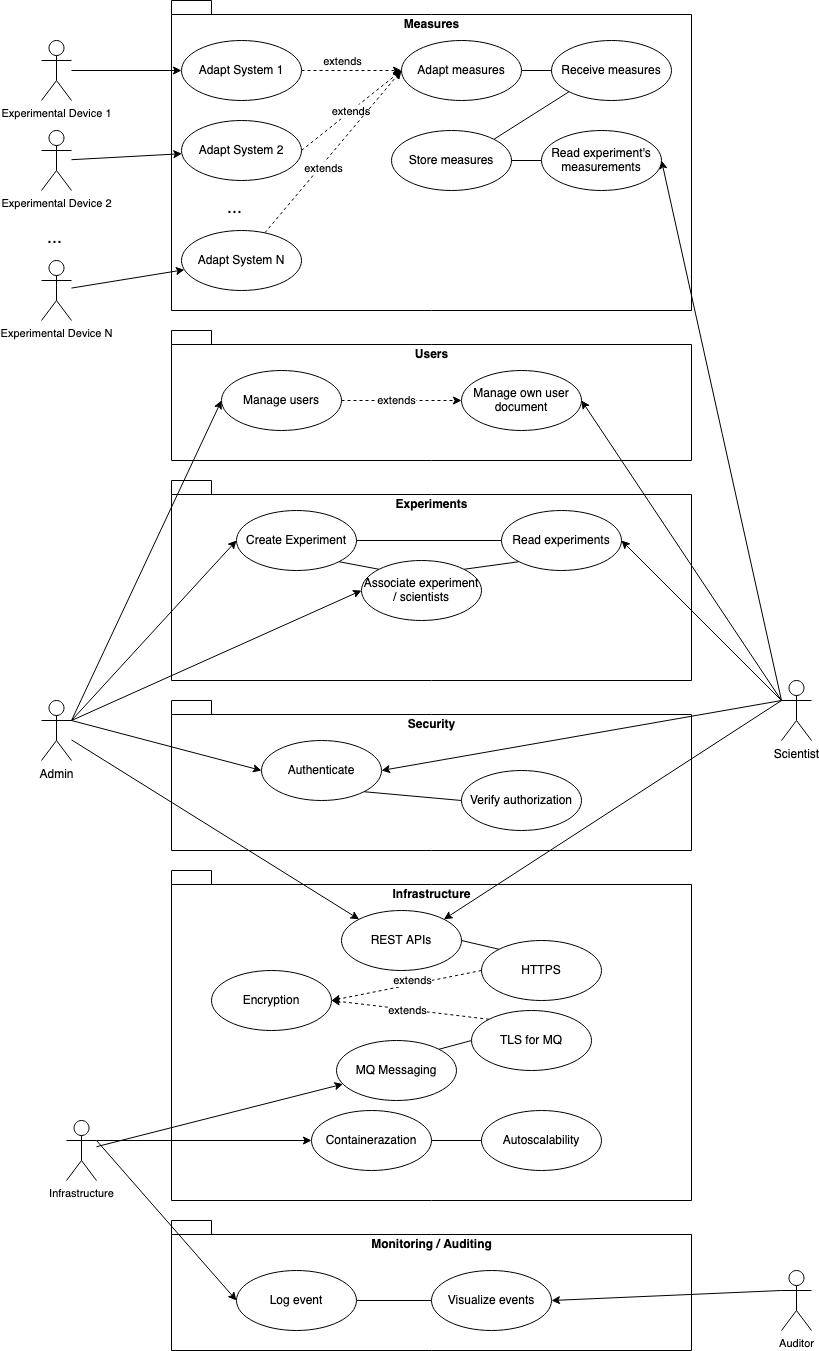

The diagram above was exported from draw.io. Its source (the exported page's mxGraphModel, read from the mxfile embedded in the PNG):
<mxGraphModel dx="955" dy="1751" grid="1" gridSize="10" guides="1" tooltips="1" connect="1" arrows="1" fold="1" page="1" pageScale="1" pageWidth="850" pageHeight="1100" math="0" shadow="0">
  <root>
    <mxCell id="0" />
    <mxCell id="1" parent="0" />
    <mxCell id="OCFIZkhaafcKyezenRwC-1" value="Infrastructure" style="shape=folder;fontStyle=1;spacingTop=10;tabWidth=40;tabHeight=14;tabPosition=left;html=1;verticalAlign=top;" parent="1" vertex="1">
      <mxGeometry x="240" y="420" width="520" height="330" as="geometry" />
    </mxCell>
    <mxCell id="OCFIZkhaafcKyezenRwC-2" value="Monitoring / Auditing" style="shape=folder;fontStyle=1;spacingTop=10;tabWidth=40;tabHeight=14;tabPosition=left;html=1;verticalAlign=top;" parent="1" vertex="1">
      <mxGeometry x="240" y="770" width="520" height="130" as="geometry" />
    </mxCell>
    <mxCell id="OCFIZkhaafcKyezenRwC-3" value="Security" style="shape=folder;fontStyle=1;spacingTop=10;tabWidth=40;tabHeight=14;tabPosition=left;html=1;verticalAlign=top;" parent="1" vertex="1">
      <mxGeometry x="240" y="250" width="520" height="150" as="geometry" />
    </mxCell>
    <mxCell id="OCFIZkhaafcKyezenRwC-4" value="Experiments" style="shape=folder;fontStyle=1;spacingTop=10;tabWidth=40;tabHeight=14;tabPosition=left;html=1;verticalAlign=top;" parent="1" vertex="1">
      <mxGeometry x="240" y="30" width="520" height="200" as="geometry" />
    </mxCell>
    <mxCell id="OCFIZkhaafcKyezenRwC-5" value="Users" style="shape=folder;fontStyle=1;spacingTop=10;tabWidth=40;tabHeight=14;tabPosition=left;html=1;verticalAlign=top;" parent="1" vertex="1">
      <mxGeometry x="240" y="-120" width="520" height="130" as="geometry" />
    </mxCell>
    <mxCell id="OCFIZkhaafcKyezenRwC-6" value="Measures" style="shape=folder;fontStyle=1;spacingTop=10;tabWidth=40;tabHeight=14;tabPosition=left;html=1;verticalAlign=top;" parent="1" vertex="1">
      <mxGeometry x="240" y="-450" width="520" height="310" as="geometry" />
    </mxCell>
    <mxCell id="OCFIZkhaafcKyezenRwC-7" style="entryX=1;entryY=0;entryDx=0;entryDy=0;endArrow=none;endFill=0;exitX=0;exitY=1;exitDx=0;exitDy=0;" parent="1" source="OCFIZkhaafcKyezenRwC-8" target="OCFIZkhaafcKyezenRwC-32" edge="1">
      <mxGeometry relative="1" as="geometry">
        <mxPoint x="530" y="-10" as="targetPoint" />
      </mxGeometry>
    </mxCell>
    <mxCell id="OCFIZkhaafcKyezenRwC-8" value="Receive measures" style="ellipse;whiteSpace=wrap;html=1;" parent="1" vertex="1">
      <mxGeometry x="620" y="-410" width="120" height="60" as="geometry" />
    </mxCell>
    <mxCell id="OCFIZkhaafcKyezenRwC-9" style="exitX=1;exitY=0.5;exitDx=0;exitDy=0;entryX=0;entryY=0.5;entryDx=0;entryDy=0;dashed=1;" parent="1" source="OCFIZkhaafcKyezenRwC-11" target="OCFIZkhaafcKyezenRwC-12" edge="1">
      <mxGeometry relative="1" as="geometry" />
    </mxCell>
    <mxCell id="OCFIZkhaafcKyezenRwC-10" value="extends" style="edgeLabel;html=1;align=center;verticalAlign=middle;resizable=0;points=[];" parent="OCFIZkhaafcKyezenRwC-9" vertex="1" connectable="0">
      <mxGeometry x="-0.1" y="1" relative="1" as="geometry">
        <mxPoint as="offset" />
      </mxGeometry>
    </mxCell>
    <mxCell id="OCFIZkhaafcKyezenRwC-11" value="Manage users" style="ellipse;whiteSpace=wrap;html=1;" parent="1" vertex="1">
      <mxGeometry x="290" y="-80" width="120" height="60" as="geometry" />
    </mxCell>
    <mxCell id="OCFIZkhaafcKyezenRwC-12" value="Manage own user document" style="ellipse;whiteSpace=wrap;html=1;" parent="1" vertex="1">
      <mxGeometry x="530" y="-80" width="120" height="60" as="geometry" />
    </mxCell>
    <mxCell id="OCFIZkhaafcKyezenRwC-13" style="entryX=1;entryY=0.5;entryDx=0;entryDy=0;exitX=0;exitY=0.3333333333333333;exitDx=0;exitDy=0;exitPerimeter=0;" parent="1" source="OCFIZkhaafcKyezenRwC-18" target="OCFIZkhaafcKyezenRwC-12" edge="1">
      <mxGeometry relative="1" as="geometry" />
    </mxCell>
    <mxCell id="OCFIZkhaafcKyezenRwC-14" style="entryX=1;entryY=0.5;entryDx=0;entryDy=0;exitX=0;exitY=0.3333333333333333;exitDx=0;exitDy=0;exitPerimeter=0;" parent="1" source="OCFIZkhaafcKyezenRwC-18" target="OCFIZkhaafcKyezenRwC-31" edge="1">
      <mxGeometry relative="1" as="geometry">
        <mxPoint x="730" y="240" as="sourcePoint" />
      </mxGeometry>
    </mxCell>
    <mxCell id="OCFIZkhaafcKyezenRwC-15" style="entryX=1;entryY=0.5;entryDx=0;entryDy=0;exitX=0;exitY=0.3333333333333333;exitDx=0;exitDy=0;exitPerimeter=0;" parent="1" source="OCFIZkhaafcKyezenRwC-18" target="OCFIZkhaafcKyezenRwC-34" edge="1">
      <mxGeometry relative="1" as="geometry" />
    </mxCell>
    <mxCell id="OCFIZkhaafcKyezenRwC-16" style="entryX=1;entryY=0.5;entryDx=0;entryDy=0;exitX=0;exitY=0.3333333333333333;exitDx=0;exitDy=0;exitPerimeter=0;" parent="1" source="OCFIZkhaafcKyezenRwC-18" target="OCFIZkhaafcKyezenRwC-38" edge="1">
      <mxGeometry relative="1" as="geometry" />
    </mxCell>
    <mxCell id="OCFIZkhaafcKyezenRwC-17" style="exitX=0;exitY=0.3333333333333333;exitDx=0;exitDy=0;exitPerimeter=0;entryX=1;entryY=0;entryDx=0;entryDy=0;" parent="1" source="OCFIZkhaafcKyezenRwC-18" target="OCFIZkhaafcKyezenRwC-46" edge="1">
      <mxGeometry relative="1" as="geometry">
        <mxPoint x="510" y="640" as="targetPoint" />
      </mxGeometry>
    </mxCell>
    <mxCell id="OCFIZkhaafcKyezenRwC-18" value="Scientist" style="shape=umlActor;verticalLabelPosition=bottom;verticalAlign=top;html=1;outlineConnect=0;" parent="1" vertex="1">
      <mxGeometry x="850" y="230" width="30" height="60" as="geometry" />
    </mxCell>
    <mxCell id="OCFIZkhaafcKyezenRwC-19" style="entryX=0;entryY=0.5;entryDx=0;entryDy=0;exitX=1;exitY=0.3333333333333333;exitDx=0;exitDy=0;exitPerimeter=0;" parent="1" source="OCFIZkhaafcKyezenRwC-25" target="OCFIZkhaafcKyezenRwC-27" edge="1">
      <mxGeometry relative="1" as="geometry" />
    </mxCell>
    <mxCell id="OCFIZkhaafcKyezenRwC-20" style="entryX=0;entryY=0.5;entryDx=0;entryDy=0;exitX=1;exitY=0.3333333333333333;exitDx=0;exitDy=0;exitPerimeter=0;" parent="1" source="OCFIZkhaafcKyezenRwC-25" target="OCFIZkhaafcKyezenRwC-29" edge="1">
      <mxGeometry relative="1" as="geometry" />
    </mxCell>
    <mxCell id="OCFIZkhaafcKyezenRwC-21" style="entryX=0;entryY=0.5;entryDx=0;entryDy=0;exitX=1;exitY=0.3333333333333333;exitDx=0;exitDy=0;exitPerimeter=0;" parent="1" source="OCFIZkhaafcKyezenRwC-25" target="OCFIZkhaafcKyezenRwC-11" edge="1">
      <mxGeometry relative="1" as="geometry" />
    </mxCell>
    <mxCell id="OCFIZkhaafcKyezenRwC-22" style="entryX=0;entryY=0.5;entryDx=0;entryDy=0;exitX=1;exitY=0.3333333333333333;exitDx=0;exitDy=0;exitPerimeter=0;" parent="1" source="OCFIZkhaafcKyezenRwC-25" target="OCFIZkhaafcKyezenRwC-38" edge="1">
      <mxGeometry relative="1" as="geometry" />
    </mxCell>
    <mxCell id="OCFIZkhaafcKyezenRwC-23" style="exitX=0;exitY=0.3333333333333333;exitDx=0;exitDy=0;exitPerimeter=0;entryX=1;entryY=0.5;entryDx=0;entryDy=0;" parent="1" source="OCFIZkhaafcKyezenRwC-66" target="OCFIZkhaafcKyezenRwC-40" edge="1">
      <mxGeometry relative="1" as="geometry" />
    </mxCell>
    <mxCell id="OCFIZkhaafcKyezenRwC-24" style="entryX=0;entryY=0;entryDx=0;entryDy=0;" parent="1" source="OCFIZkhaafcKyezenRwC-25" target="OCFIZkhaafcKyezenRwC-46" edge="1">
      <mxGeometry relative="1" as="geometry">
        <Array as="points" />
      </mxGeometry>
    </mxCell>
    <mxCell id="OCFIZkhaafcKyezenRwC-25" value="Admin" style="shape=umlActor;verticalLabelPosition=bottom;verticalAlign=top;html=1;outlineConnect=0;" parent="1" vertex="1">
      <mxGeometry x="110" y="250" width="30" height="60" as="geometry" />
    </mxCell>
    <mxCell id="OCFIZkhaafcKyezenRwC-26" style="exitX=1;exitY=1;exitDx=0;exitDy=0;entryX=0;entryY=0;entryDx=0;entryDy=0;endArrow=none;endFill=0;" parent="1" source="OCFIZkhaafcKyezenRwC-27" target="OCFIZkhaafcKyezenRwC-29" edge="1">
      <mxGeometry relative="1" as="geometry" />
    </mxCell>
    <mxCell id="OCFIZkhaafcKyezenRwC-27" value="Create Experiment" style="ellipse;whiteSpace=wrap;html=1;" parent="1" vertex="1">
      <mxGeometry x="305" y="60" width="120" height="60" as="geometry" />
    </mxCell>
    <mxCell id="OCFIZkhaafcKyezenRwC-28" style="entryX=0;entryY=1;entryDx=0;entryDy=0;exitX=1;exitY=0;exitDx=0;exitDy=0;endArrow=none;endFill=0;" parent="1" source="OCFIZkhaafcKyezenRwC-29" target="OCFIZkhaafcKyezenRwC-31" edge="1">
      <mxGeometry relative="1" as="geometry" />
    </mxCell>
    <mxCell id="OCFIZkhaafcKyezenRwC-29" value="Associate experiment / scientists" style="ellipse;whiteSpace=wrap;html=1;" parent="1" vertex="1">
      <mxGeometry x="430" y="110" width="120" height="60" as="geometry" />
    </mxCell>
    <mxCell id="OCFIZkhaafcKyezenRwC-30" style="entryX=1;entryY=0.5;entryDx=0;entryDy=0;exitX=0;exitY=0.5;exitDx=0;exitDy=0;endArrow=none;endFill=0;" parent="1" source="OCFIZkhaafcKyezenRwC-31" target="OCFIZkhaafcKyezenRwC-27" edge="1">
      <mxGeometry relative="1" as="geometry" />
    </mxCell>
    <mxCell id="OCFIZkhaafcKyezenRwC-31" value="Read experiments" style="ellipse;whiteSpace=wrap;html=1;" parent="1" vertex="1">
      <mxGeometry x="570" y="60" width="120" height="60" as="geometry" />
    </mxCell>
    <mxCell id="OCFIZkhaafcKyezenRwC-32" value="Store measures" style="ellipse;whiteSpace=wrap;html=1;" parent="1" vertex="1">
      <mxGeometry x="460" y="-320" width="120" height="60" as="geometry" />
    </mxCell>
    <mxCell id="OCFIZkhaafcKyezenRwC-33" style="endArrow=none;endFill=0;exitX=0;exitY=0.5;exitDx=0;exitDy=0;entryX=1;entryY=0.5;entryDx=0;entryDy=0;" parent="1" source="OCFIZkhaafcKyezenRwC-34" target="OCFIZkhaafcKyezenRwC-32" edge="1">
      <mxGeometry relative="1" as="geometry" />
    </mxCell>
    <mxCell id="OCFIZkhaafcKyezenRwC-34" value="Read experiment's measurements" style="ellipse;whiteSpace=wrap;html=1;" parent="1" vertex="1">
      <mxGeometry x="610" y="-320" width="120" height="60" as="geometry" />
    </mxCell>
    <mxCell id="OCFIZkhaafcKyezenRwC-35" style="exitX=1;exitY=0.5;exitDx=0;exitDy=0;endArrow=none;endFill=0;entryX=0;entryY=0.5;entryDx=0;entryDy=0;" parent="1" source="OCFIZkhaafcKyezenRwC-36" target="OCFIZkhaafcKyezenRwC-40" edge="1">
      <mxGeometry relative="1" as="geometry" />
    </mxCell>
    <mxCell id="OCFIZkhaafcKyezenRwC-36" value="Log event" style="ellipse;whiteSpace=wrap;html=1;" parent="1" vertex="1">
      <mxGeometry x="305" y="820" width="120" height="60" as="geometry" />
    </mxCell>
    <mxCell id="OCFIZkhaafcKyezenRwC-37" style="entryX=0;entryY=0.5;entryDx=0;entryDy=0;endArrow=none;endFill=0;exitX=1;exitY=1;exitDx=0;exitDy=0;" parent="1" source="OCFIZkhaafcKyezenRwC-38" target="OCFIZkhaafcKyezenRwC-39" edge="1">
      <mxGeometry relative="1" as="geometry" />
    </mxCell>
    <mxCell id="OCFIZkhaafcKyezenRwC-38" value="Authenticate" style="ellipse;whiteSpace=wrap;html=1;" parent="1" vertex="1">
      <mxGeometry x="330" y="290" width="120" height="60" as="geometry" />
    </mxCell>
    <mxCell id="OCFIZkhaafcKyezenRwC-39" value="Verify authorization" style="ellipse;whiteSpace=wrap;html=1;" parent="1" vertex="1">
      <mxGeometry x="530" y="320" width="120" height="60" as="geometry" />
    </mxCell>
    <mxCell id="OCFIZkhaafcKyezenRwC-40" value="Visualize events" style="ellipse;whiteSpace=wrap;html=1;" parent="1" vertex="1">
      <mxGeometry x="500" y="820" width="120" height="60" as="geometry" />
    </mxCell>
    <mxCell id="OCFIZkhaafcKyezenRwC-41" value="Encryption" style="ellipse;whiteSpace=wrap;html=1;" parent="1" vertex="1">
      <mxGeometry x="280" y="520" width="120" height="60" as="geometry" />
    </mxCell>
    <mxCell id="OCFIZkhaafcKyezenRwC-42" style="exitX=1;exitY=0.5;exitDx=0;exitDy=0;endArrow=none;endFill=0;entryX=0;entryY=0.5;entryDx=0;entryDy=0;" parent="1" source="OCFIZkhaafcKyezenRwC-43" target="OCFIZkhaafcKyezenRwC-45" edge="1">
      <mxGeometry relative="1" as="geometry" />
    </mxCell>
    <mxCell id="OCFIZkhaafcKyezenRwC-43" value="Containerazation" style="ellipse;whiteSpace=wrap;html=1;" parent="1" vertex="1">
      <mxGeometry x="380" y="660" width="120" height="60" as="geometry" />
    </mxCell>
    <mxCell id="OCFIZkhaafcKyezenRwC-44" value="MQ Messaging" style="ellipse;whiteSpace=wrap;html=1;" parent="1" vertex="1">
      <mxGeometry x="405" y="590" width="120" height="60" as="geometry" />
    </mxCell>
    <mxCell id="OCFIZkhaafcKyezenRwC-45" value="Autoscalability" style="ellipse;whiteSpace=wrap;html=1;" parent="1" vertex="1">
      <mxGeometry x="550" y="660" width="120" height="60" as="geometry" />
    </mxCell>
    <mxCell id="OCFIZkhaafcKyezenRwC-46" value="REST APIs" style="ellipse;whiteSpace=wrap;html=1;" parent="1" vertex="1">
      <mxGeometry x="410" y="460" width="120" height="60" as="geometry" />
    </mxCell>
    <mxCell id="OCFIZkhaafcKyezenRwC-47" style="exitX=0;exitY=0.5;exitDx=0;exitDy=0;entryX=1;entryY=0.5;entryDx=0;entryDy=0;dashed=1;" parent="1" source="OCFIZkhaafcKyezenRwC-50" target="OCFIZkhaafcKyezenRwC-41" edge="1">
      <mxGeometry relative="1" as="geometry" />
    </mxCell>
    <mxCell id="OCFIZkhaafcKyezenRwC-48" value="extends" style="edgeLabel;html=1;align=center;verticalAlign=middle;resizable=0;points=[];" parent="OCFIZkhaafcKyezenRwC-47" vertex="1" connectable="0">
      <mxGeometry x="-0.1096" y="2" relative="1" as="geometry">
        <mxPoint x="-3" y="-6" as="offset" />
      </mxGeometry>
    </mxCell>
    <mxCell id="OCFIZkhaafcKyezenRwC-49" style="exitX=0;exitY=0;exitDx=0;exitDy=0;endArrow=none;endFill=0;entryX=1;entryY=0.5;entryDx=0;entryDy=0;" parent="1" source="OCFIZkhaafcKyezenRwC-50" target="OCFIZkhaafcKyezenRwC-46" edge="1">
      <mxGeometry relative="1" as="geometry" />
    </mxCell>
    <mxCell id="OCFIZkhaafcKyezenRwC-50" value="HTTPS" style="ellipse;whiteSpace=wrap;html=1;" parent="1" vertex="1">
      <mxGeometry x="550" y="490" width="120" height="60" as="geometry" />
    </mxCell>
    <mxCell id="OCFIZkhaafcKyezenRwC-51" style="entryX=1;entryY=0.5;entryDx=0;entryDy=0;exitX=0;exitY=0;exitDx=0;exitDy=0;dashed=1;" parent="1" source="OCFIZkhaafcKyezenRwC-54" target="OCFIZkhaafcKyezenRwC-41" edge="1">
      <mxGeometry relative="1" as="geometry" />
    </mxCell>
    <mxCell id="OCFIZkhaafcKyezenRwC-52" value="extends" style="edgeLabel;html=1;align=center;verticalAlign=middle;resizable=0;points=[];" parent="OCFIZkhaafcKyezenRwC-51" vertex="1" connectable="0">
      <mxGeometry x="0.0483" y="1" relative="1" as="geometry">
        <mxPoint as="offset" />
      </mxGeometry>
    </mxCell>
    <mxCell id="OCFIZkhaafcKyezenRwC-53" style="endArrow=none;endFill=0;exitX=0;exitY=0.5;exitDx=0;exitDy=0;entryX=1;entryY=0;entryDx=0;entryDy=0;" parent="1" source="OCFIZkhaafcKyezenRwC-54" target="OCFIZkhaafcKyezenRwC-44" edge="1">
      <mxGeometry relative="1" as="geometry" />
    </mxCell>
    <mxCell id="OCFIZkhaafcKyezenRwC-54" value="TLS for MQ" style="ellipse;whiteSpace=wrap;html=1;" parent="1" vertex="1">
      <mxGeometry x="540" y="560" width="120" height="60" as="geometry" />
    </mxCell>
    <mxCell id="OCFIZkhaafcKyezenRwC-55" style="entryX=0;entryY=0.5;entryDx=0;entryDy=0;exitX=1;exitY=0.5;exitDx=0;exitDy=0;endArrow=none;endFill=0;" parent="1" source="OCFIZkhaafcKyezenRwC-56" target="OCFIZkhaafcKyezenRwC-8" edge="1">
      <mxGeometry relative="1" as="geometry" />
    </mxCell>
    <mxCell id="OCFIZkhaafcKyezenRwC-56" value="Adapt measures" style="ellipse;whiteSpace=wrap;html=1;" parent="1" vertex="1">
      <mxGeometry x="470" y="-410" width="120" height="60" as="geometry" />
    </mxCell>
    <mxCell id="OCFIZkhaafcKyezenRwC-57" style="entryX=0;entryY=0.5;entryDx=0;entryDy=0;exitX=1;exitY=0.5;exitDx=0;exitDy=0;dashed=1;" parent="1" source="OCFIZkhaafcKyezenRwC-59" target="OCFIZkhaafcKyezenRwC-56" edge="1">
      <mxGeometry relative="1" as="geometry" />
    </mxCell>
    <mxCell id="OCFIZkhaafcKyezenRwC-58" value="extends" style="edgeLabel;html=1;align=center;verticalAlign=middle;resizable=0;points=[];" parent="OCFIZkhaafcKyezenRwC-57" vertex="1" connectable="0">
      <mxGeometry x="-0.024" y="-5" relative="1" as="geometry">
        <mxPoint x="-9" y="-15" as="offset" />
      </mxGeometry>
    </mxCell>
    <mxCell id="OCFIZkhaafcKyezenRwC-59" value="Adapt System 1" style="ellipse;whiteSpace=wrap;html=1;" parent="1" vertex="1">
      <mxGeometry x="250" y="-410" width="120" height="60" as="geometry" />
    </mxCell>
    <mxCell id="OCFIZkhaafcKyezenRwC-60" value="extends" style="entryX=0;entryY=0.5;entryDx=0;entryDy=0;exitX=1;exitY=0.5;exitDx=0;exitDy=0;dashed=1;" parent="1" source="OCFIZkhaafcKyezenRwC-61" target="OCFIZkhaafcKyezenRwC-56" edge="1">
      <mxGeometry relative="1" as="geometry" />
    </mxCell>
    <mxCell id="OCFIZkhaafcKyezenRwC-61" value="Adapt System 2" style="ellipse;whiteSpace=wrap;html=1;" parent="1" vertex="1">
      <mxGeometry x="250" y="-330" width="120" height="60" as="geometry" />
    </mxCell>
    <mxCell id="OCFIZkhaafcKyezenRwC-62" style="entryX=0;entryY=0.5;entryDx=0;entryDy=0;dashed=1;" parent="1" source="OCFIZkhaafcKyezenRwC-64" target="OCFIZkhaafcKyezenRwC-56" edge="1">
      <mxGeometry relative="1" as="geometry" />
    </mxCell>
    <mxCell id="OCFIZkhaafcKyezenRwC-63" value="extends" style="edgeLabel;html=1;align=center;verticalAlign=middle;resizable=0;points=[];" parent="OCFIZkhaafcKyezenRwC-62" vertex="1" connectable="0">
      <mxGeometry x="-0.2457" y="-1" relative="1" as="geometry">
        <mxPoint x="6" y="-4" as="offset" />
      </mxGeometry>
    </mxCell>
    <mxCell id="OCFIZkhaafcKyezenRwC-64" value="Adapt System N" style="ellipse;whiteSpace=wrap;html=1;" parent="1" vertex="1">
      <mxGeometry x="250" y="-220" width="120" height="60" as="geometry" />
    </mxCell>
    <mxCell id="OCFIZkhaafcKyezenRwC-67" style="entryX=0;entryY=0.5;entryDx=0;entryDy=0;exitX=1;exitY=0.3333333333333333;exitDx=0;exitDy=0;exitPerimeter=0;" parent="1" source="OCFIZkhaafcKyezenRwC-65" target="OCFIZkhaafcKyezenRwC-36" edge="1">
      <mxGeometry relative="1" as="geometry">
        <mxPoint x="120" y="1100" as="sourcePoint" />
      </mxGeometry>
    </mxCell>
    <mxCell id="OCFIZkhaafcKyezenRwC-68" value="" style="exitX=1;exitY=0.3333333333333333;exitDx=0;exitDy=0;exitPerimeter=0;entryX=0;entryY=0.5;entryDx=0;entryDy=0;" parent="1" source="OCFIZkhaafcKyezenRwC-65" target="OCFIZkhaafcKyezenRwC-43" edge="1">
      <mxGeometry relative="1" as="geometry">
        <Array as="points" />
      </mxGeometry>
    </mxCell>
    <mxCell id="OCFIZkhaafcKyezenRwC-78" style="" parent="1" source="OCFIZkhaafcKyezenRwC-65" target="OCFIZkhaafcKyezenRwC-44" edge="1">
      <mxGeometry relative="1" as="geometry" />
    </mxCell>
    <mxCell id="OCFIZkhaafcKyezenRwC-65" value="Infrastructure" style="shape=umlActor;verticalLabelPosition=bottom;verticalAlign=top;html=1;outlineConnect=0;fontSize=11;" parent="1" vertex="1">
      <mxGeometry x="135" y="670" width="30" height="60" as="geometry" />
    </mxCell>
    <mxCell id="OCFIZkhaafcKyezenRwC-66" value="Auditor" style="shape=umlActor;verticalLabelPosition=bottom;verticalAlign=top;html=1;outlineConnect=0;fontSize=11;" parent="1" vertex="1">
      <mxGeometry x="850" y="820" width="30" height="60" as="geometry" />
    </mxCell>
    <mxCell id="OCFIZkhaafcKyezenRwC-75" style="" parent="1" source="OCFIZkhaafcKyezenRwC-70" target="OCFIZkhaafcKyezenRwC-59" edge="1">
      <mxGeometry relative="1" as="geometry" />
    </mxCell>
    <mxCell id="OCFIZkhaafcKyezenRwC-70" value="Experimental Device 1" style="shape=umlActor;verticalLabelPosition=bottom;verticalAlign=top;html=1;outlineConnect=0;fontSize=11;" parent="1" vertex="1">
      <mxGeometry x="110" y="-410" width="30" height="60" as="geometry" />
    </mxCell>
    <mxCell id="OCFIZkhaafcKyezenRwC-74" style="" parent="1" source="OCFIZkhaafcKyezenRwC-71" target="OCFIZkhaafcKyezenRwC-61" edge="1">
      <mxGeometry relative="1" as="geometry" />
    </mxCell>
    <mxCell id="OCFIZkhaafcKyezenRwC-71" value="Experimental Device 2" style="shape=umlActor;verticalLabelPosition=bottom;verticalAlign=top;html=1;outlineConnect=0;fontSize=11;" parent="1" vertex="1">
      <mxGeometry x="110" y="-320" width="30" height="60" as="geometry" />
    </mxCell>
    <mxCell id="OCFIZkhaafcKyezenRwC-73" style="" parent="1" source="OCFIZkhaafcKyezenRwC-72" target="OCFIZkhaafcKyezenRwC-64" edge="1">
      <mxGeometry relative="1" as="geometry" />
    </mxCell>
    <mxCell id="OCFIZkhaafcKyezenRwC-72" value="Experimental Device N" style="shape=umlActor;verticalLabelPosition=bottom;verticalAlign=top;html=1;outlineConnect=0;fontSize=11;" parent="1" vertex="1">
      <mxGeometry x="110" y="-190" width="30" height="60" as="geometry" />
    </mxCell>
    <mxCell id="OCFIZkhaafcKyezenRwC-76" value="..." style="text;strokeColor=none;fillColor=none;align=left;verticalAlign=middle;spacingLeft=4;spacingRight=4;overflow=hidden;points=[[0,0.5],[1,0.5]];portConstraint=eastwest;rotatable=0;fontSize=18;" parent="1" vertex="1">
      <mxGeometry x="110" y="-230" width="80" height="30" as="geometry" />
    </mxCell>
    <mxCell id="OCFIZkhaafcKyezenRwC-77" value="..." style="text;strokeColor=none;fillColor=none;align=left;verticalAlign=middle;spacingLeft=4;spacingRight=4;overflow=hidden;points=[[0,0.5],[1,0.5]];portConstraint=eastwest;rotatable=0;fontSize=18;" parent="1" vertex="1">
      <mxGeometry x="290" y="-260" width="80" height="30" as="geometry" />
    </mxCell>
  </root>
</mxGraphModel>